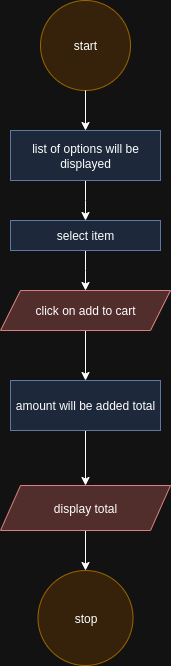

The diagram above was exported from draw.io. Its source (the exported page's mxGraphModel, read from the mxfile embedded in the PNG):
<mxGraphModel dx="1036" dy="618" grid="1" gridSize="10" guides="1" tooltips="1" connect="1" arrows="1" fold="1" page="1" pageScale="1" pageWidth="827" pageHeight="1169" math="0" shadow="0">
  <root>
    <mxCell id="0" />
    <mxCell id="1" parent="0" />
    <mxCell id="nCbek8a6S9Wk6uluSr5Y-1" value="start" style="ellipse;whiteSpace=wrap;html=1;aspect=fixed;fillColor=#ffe6cc;strokeColor=#d79b00;" vertex="1" parent="1">
      <mxGeometry x="360" y="70" width="90" height="90" as="geometry" />
    </mxCell>
    <mxCell id="nCbek8a6S9Wk6uluSr5Y-11" style="edgeStyle=orthogonalEdgeStyle;rounded=0;orthogonalLoop=1;jettySize=auto;html=1;entryX=0.5;entryY=0;entryDx=0;entryDy=0;" edge="1" parent="1" source="nCbek8a6S9Wk6uluSr5Y-3">
      <mxGeometry relative="1" as="geometry">
        <mxPoint x="405" y="290" as="targetPoint" />
      </mxGeometry>
    </mxCell>
    <mxCell id="nCbek8a6S9Wk6uluSr5Y-3" value="list of options will be displayed" style="rounded=0;whiteSpace=wrap;html=1;fillColor=#dae8fc;strokeColor=#6c8ebf;" vertex="1" parent="1">
      <mxGeometry x="330" y="200" width="150" height="50" as="geometry" />
    </mxCell>
    <mxCell id="nCbek8a6S9Wk6uluSr5Y-19" value="" style="edgeStyle=orthogonalEdgeStyle;rounded=0;orthogonalLoop=1;jettySize=auto;html=1;" edge="1" parent="1" source="nCbek8a6S9Wk6uluSr5Y-6" target="nCbek8a6S9Wk6uluSr5Y-18">
      <mxGeometry relative="1" as="geometry" />
    </mxCell>
    <mxCell id="nCbek8a6S9Wk6uluSr5Y-6" value="amount will be added total" style="rounded=0;whiteSpace=wrap;html=1;fillColor=#dae8fc;strokeColor=#6c8ebf;" vertex="1" parent="1">
      <mxGeometry x="330" y="450" width="150" height="50" as="geometry" />
    </mxCell>
    <mxCell id="nCbek8a6S9Wk6uluSr5Y-7" value="stop" style="ellipse;whiteSpace=wrap;html=1;aspect=fixed;fillColor=#ffe6cc;strokeColor=#d79b00;" vertex="1" parent="1">
      <mxGeometry x="357.5" y="640" width="95" height="95" as="geometry" />
    </mxCell>
    <mxCell id="nCbek8a6S9Wk6uluSr5Y-8" style="edgeStyle=orthogonalEdgeStyle;rounded=0;orthogonalLoop=1;jettySize=auto;html=1;entryX=0.5;entryY=0;entryDx=0;entryDy=0;" edge="1" parent="1" source="nCbek8a6S9Wk6uluSr5Y-1" target="nCbek8a6S9Wk6uluSr5Y-3">
      <mxGeometry relative="1" as="geometry">
        <mxPoint x="416" y="180" as="targetPoint" />
      </mxGeometry>
    </mxCell>
    <mxCell id="nCbek8a6S9Wk6uluSr5Y-15" style="edgeStyle=orthogonalEdgeStyle;rounded=0;orthogonalLoop=1;jettySize=auto;html=1;" edge="1" parent="1" source="nCbek8a6S9Wk6uluSr5Y-13">
      <mxGeometry relative="1" as="geometry">
        <mxPoint x="405" y="360" as="targetPoint" />
      </mxGeometry>
    </mxCell>
    <mxCell id="nCbek8a6S9Wk6uluSr5Y-13" value="select item" style="rounded=0;whiteSpace=wrap;html=1;fillColor=#dae8fc;strokeColor=#6c8ebf;" vertex="1" parent="1">
      <mxGeometry x="330" y="290" width="150" height="30" as="geometry" />
    </mxCell>
    <mxCell id="nCbek8a6S9Wk6uluSr5Y-17" value="" style="edgeStyle=orthogonalEdgeStyle;rounded=0;orthogonalLoop=1;jettySize=auto;html=1;" edge="1" parent="1" source="nCbek8a6S9Wk6uluSr5Y-16" target="nCbek8a6S9Wk6uluSr5Y-6">
      <mxGeometry relative="1" as="geometry" />
    </mxCell>
    <mxCell id="nCbek8a6S9Wk6uluSr5Y-16" value="click on add to cart" style="shape=parallelogram;perimeter=parallelogramPerimeter;whiteSpace=wrap;html=1;fixedSize=1;fillColor=#f8cecc;strokeColor=#b85450;" vertex="1" parent="1">
      <mxGeometry x="320" y="360" width="170" height="40" as="geometry" />
    </mxCell>
    <mxCell id="nCbek8a6S9Wk6uluSr5Y-20" value="" style="edgeStyle=orthogonalEdgeStyle;rounded=0;orthogonalLoop=1;jettySize=auto;html=1;" edge="1" parent="1" source="nCbek8a6S9Wk6uluSr5Y-18" target="nCbek8a6S9Wk6uluSr5Y-7">
      <mxGeometry relative="1" as="geometry" />
    </mxCell>
    <mxCell id="nCbek8a6S9Wk6uluSr5Y-18" value="display total" style="shape=parallelogram;perimeter=parallelogramPerimeter;whiteSpace=wrap;html=1;fixedSize=1;fillColor=#f8cecc;strokeColor=#b85450;" vertex="1" parent="1">
      <mxGeometry x="320" y="555" width="170" height="45" as="geometry" />
    </mxCell>
  </root>
</mxGraphModel>